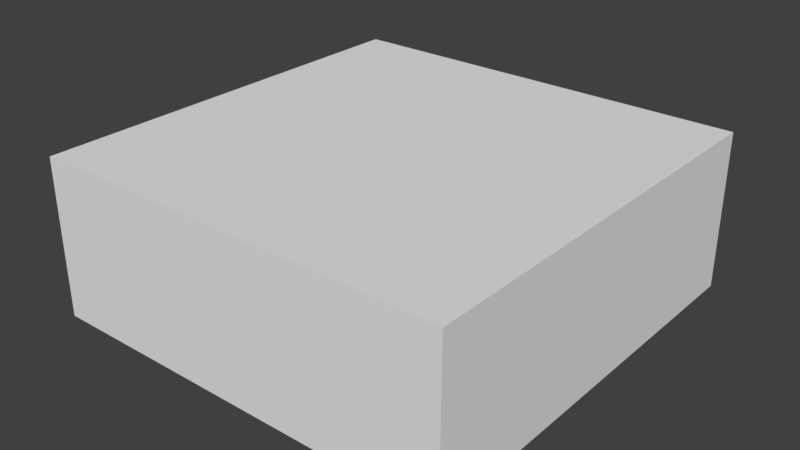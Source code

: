 # Source: StructureTemplate.blend  (saved by Blender 2.77.0; exported with 4.5.12 LTS)
import bpy
from mathutils import Matrix  # noqa: F401  (used for matrix-valued properties, if any)

bpy.ops.wm.read_factory_settings(use_empty=True)
scene = bpy.context.scene
scene.name = 'Scene'

# ---- collections
col_collection_1 = bpy.data.collections.new('Collection 1'); scene.collection.children.link(col_collection_1)

# ---- materials (node trees are filled in below, after node groups)
mat_material = bpy.data.materials.new('Material')
mat_material.alpha_threshold = 0.0
mat_material.use_transparent_shadow = False
mat_material.roughness = 0.5
mat_material.line_color = (0.0, 0.0, 0.0, 1.0)

# ---- material node trees

# ---- world
world_world = bpy.data.worlds.new('World'); scene.world = world_world
world_world.color = (0.05088, 0.05088, 0.05088)
world_world.use_sun_shadow = False
world_world.sun_shadow_jitter_overblur = 0.0
world_world.cycles.sampling_method = 'MANUAL'

# ---- meshes
me_cube = bpy.data.meshes.new('Cube')
me_cube.from_pydata([(4.0, 4.0, -0.65), (4.0, -4.0, -0.65), (-4.0, -4.0, -0.65), (-4.0, 4.0, -0.65), (3.95, 3.95, -0.4), (3.95, -3.95, -0.4), (-3.95, -3.95, -0.4), (-3.95, 3.95, -0.4), (4.0, 4.0, -0.4), (4.0, -4.0, -0.4), (-4.0, 4.0, -0.4), (-4.0, -4.0, -0.4), (4.0, 4.0, 2.1), (4.0, -4.0, 2.1), (-4.0, 4.0, 2.1), (-4.0, -4.0, 2.1), (3.95, 3.95, 2.1), (3.95, -3.95, 2.1), (-3.95, 3.95, 2.1), (-3.95, -3.95, 2.1), (3.95, 3.95, 2.35), (3.95, -3.95, 2.35), (4.0, -4.0, 2.35), (4.0, 4.0, 2.35), (-3.95, 3.95, 2.35), (3.95, 3.95, 2.35), (4.0, 4.0, 2.35), (-4.0, 4.0, 2.35), (3.95, -3.95, 2.35), (-3.95, -3.95, 2.35), (-4.0, -4.0, 2.35), (4.0, -4.0, 2.35), (-3.95, -3.95, 2.35), (-3.95, 3.95, 2.35), (-4.0, 4.0, 2.35), (-4.0, -4.0, 2.35)], [], [(0, 1, 2, 3), (4, 7, 6, 5), (0, 8, 9, 1), (1, 9, 11, 2), (2, 11, 10, 3), (8, 0, 3, 10), (9, 8, 12, 13), (11, 9, 13, 15), (4, 5, 17, 16), (5, 6, 19, 17), (6, 7, 18, 19), (7, 4, 16, 18), (10, 11, 15, 14), (8, 10, 14, 12), (20, 21, 22, 23), (13, 22, 21, 17), (12, 23, 22, 13), (16, 20, 23, 12), (24, 25, 26, 27), (16, 25, 24, 18), (12, 26, 25, 16), (14, 27, 26, 12), (18, 24, 27, 14), (28, 29, 30, 31), (19, 29, 28, 17), (15, 30, 29, 19), (13, 31, 30, 15), (17, 28, 31, 13), (32, 33, 34, 35), (14, 34, 33, 18), (15, 35, 34, 14), (19, 32, 35, 15), (16, 18, 33, 20), (20, 33, 32, 21), (21, 32, 19, 17), (17, 19, 18, 16)])
me_cube.materials.append(mat_material)
me_cube.use_remesh_preserve_volume = False
me_cube.use_remesh_preserve_attributes = False
me_cube.use_mirror_vertex_groups = False
me_cube.update()

# ---- objects
ob_cube = bpy.data.objects.new('Cube', me_cube)

# ---- transforms, parenting, visibility, modifiers, constraints
ob_cube.location = (0.0, 0.0, 0.7)
ob_cube.lock_rotations_4d = False
ob_cube.empty_display_type = 'ARROWS'
ob_cube.lineart.crease_threshold = 0.0

# ---- collection membership
col_collection_1.objects.link(ob_cube)

# ---- scene / render settings (as saved in the file)
scene.frame_start = 1; scene.frame_end = 250; scene.frame_set(2)
scene.render.engine = 'BLENDER_EEVEE_NEXT'
scene.render.resolution_percentage = 50
scene.render.dither_intensity = 0.0
scene.cycles.use_denoising = False
scene.cycles.samples = 128
scene.cycles.sampling_pattern = 'TABULATED_SOBOL'
scene.cycles.light_sampling_threshold = 0.0
scene.cycles.use_adaptive_sampling = False
scene.cycles.use_light_tree = False
scene.cycles.blur_glossy = 0.0
scene.cycles.sample_clamp_indirect = 0.0
scene.view_settings.view_transform = 'Standard'
bpy.context.view_layer.update()

# ---- added for rendering (the .blend has no active camera and no usable light): camera, sun
cam_auto = bpy.data.cameras.new('AutoCamera')
cam_auto.lens = 50.0
cam_auto.sensor_width = 36.0
cam_auto.clip_end = 1000.0
ob_auto_camera = bpy.data.objects.new('AutoCamera', cam_auto)
scene.collection.objects.link(ob_auto_camera)
ob_auto_camera.location = (10.8295, -12.9954, 10.2136)
ob_auto_camera.rotation_euler = (1.09748, -7.21219e-08, 0.694738)
scene.camera = ob_auto_camera
light_auto_sun = bpy.data.lights.new('AutoSun', 'SUN')
light_auto_sun.energy = 3.0
light_auto_sun.angle = 0.0523599
ob_auto_sun = bpy.data.objects.new('AutoSun', light_auto_sun)
scene.collection.objects.link(ob_auto_sun)
ob_auto_sun.rotation_euler = (0.872665, 0.174533, 0.523599)
bpy.context.view_layer.update()
